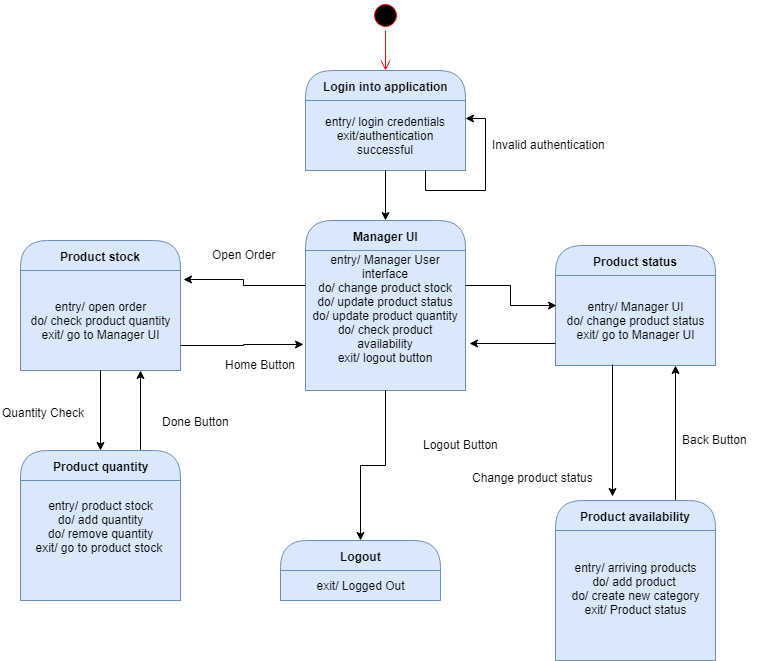

The diagram above was exported from draw.io. Its source (the exported page's mxGraphModel, read from the mxfile embedded in the PNG):
<mxGraphModel dx="840" dy="435" grid="1" gridSize="10" guides="1" tooltips="1" connect="1" arrows="1" fold="1" page="1" pageScale="1" pageWidth="850" pageHeight="1100" math="0" shadow="0">
  <root>
    <mxCell id="0" />
    <mxCell id="1" parent="0" />
    <mxCell id="wI_OhdUp7ykJ3yGqeymC-1" value="" style="ellipse;html=1;shape=startState;fillColor=#000000;strokeColor=#ff0000;" parent="1" vertex="1">
      <mxGeometry x="410" width="30" height="30" as="geometry" />
    </mxCell>
    <mxCell id="wI_OhdUp7ykJ3yGqeymC-2" value="" style="edgeStyle=orthogonalEdgeStyle;html=1;verticalAlign=bottom;endArrow=open;endSize=8;strokeColor=#ff0000;" parent="1" source="wI_OhdUp7ykJ3yGqeymC-1" edge="1">
      <mxGeometry relative="1" as="geometry">
        <mxPoint x="425" y="70" as="targetPoint" />
      </mxGeometry>
    </mxCell>
    <mxCell id="wI_OhdUp7ykJ3yGqeymC-3" value="Login into application" style="swimlane;html=1;fontStyle=1;align=center;verticalAlign=middle;childLayout=stackLayout;horizontal=1;startSize=30;horizontalStack=0;resizeParent=0;resizeLast=1;container=0;collapsible=0;rounded=1;arcSize=30;strokeColor=#6c8ebf;fillColor=#dae8fc;swimlaneFillColor=#ffffc0;" parent="1" vertex="1">
      <mxGeometry x="345" y="70" width="160" height="100" as="geometry" />
    </mxCell>
    <mxCell id="wI_OhdUp7ykJ3yGqeymC-4" value="entry/ login credentials&lt;br&gt;exit/authentication successful&lt;br&gt;" style="text;html=1;strokeColor=#6c8ebf;fillColor=#dae8fc;align=center;verticalAlign=middle;spacingLeft=4;spacingRight=4;whiteSpace=wrap;overflow=hidden;rotatable=0;" parent="wI_OhdUp7ykJ3yGqeymC-3" vertex="1">
      <mxGeometry y="30" width="160" height="70" as="geometry" />
    </mxCell>
    <mxCell id="wI_OhdUp7ykJ3yGqeymC-6" style="edgeStyle=orthogonalEdgeStyle;rounded=0;orthogonalLoop=1;jettySize=auto;html=1;exitX=0.75;exitY=1;exitDx=0;exitDy=0;entryX=1;entryY=0.25;entryDx=0;entryDy=0;" parent="wI_OhdUp7ykJ3yGqeymC-3" source="wI_OhdUp7ykJ3yGqeymC-4" target="wI_OhdUp7ykJ3yGqeymC-4" edge="1">
      <mxGeometry relative="1" as="geometry" />
    </mxCell>
    <mxCell id="wI_OhdUp7ykJ3yGqeymC-7" value="Invalid authentication&lt;br&gt;&lt;br&gt;" style="text;html=1;resizable=0;points=[];autosize=1;align=left;verticalAlign=top;spacingTop=-4;" parent="1" vertex="1">
      <mxGeometry x="530" y="135" width="130" height="30" as="geometry" />
    </mxCell>
    <mxCell id="wI_OhdUp7ykJ3yGqeymC-8" value="Manager UI" style="swimlane;html=1;fontStyle=1;align=center;verticalAlign=middle;childLayout=stackLayout;horizontal=1;startSize=30;horizontalStack=0;resizeParent=0;resizeLast=1;container=0;collapsible=0;rounded=1;arcSize=30;strokeColor=#6c8ebf;fillColor=#dae8fc;swimlaneFillColor=#ffffc0;" parent="1" vertex="1">
      <mxGeometry x="345" y="220" width="160" height="170" as="geometry" />
    </mxCell>
    <mxCell id="wI_OhdUp7ykJ3yGqeymC-9" value="entry/ Manager User interface&lt;br&gt;do/ change product stock&lt;br&gt;do/ update product status&lt;br&gt;do/ update product quantity&lt;br&gt;do/ check product availability&lt;br&gt;exit/ logout button&lt;br&gt;&lt;br&gt;&lt;br&gt;" style="text;html=1;strokeColor=#6c8ebf;fillColor=#dae8fc;align=center;verticalAlign=middle;spacingLeft=4;spacingRight=4;whiteSpace=wrap;overflow=hidden;rotatable=0;" parent="wI_OhdUp7ykJ3yGqeymC-8" vertex="1">
      <mxGeometry y="30" width="160" height="140" as="geometry" />
    </mxCell>
    <mxCell id="wI_OhdUp7ykJ3yGqeymC-11" style="edgeStyle=orthogonalEdgeStyle;rounded=0;orthogonalLoop=1;jettySize=auto;html=1;exitX=0.5;exitY=1;exitDx=0;exitDy=0;entryX=0.5;entryY=0;entryDx=0;entryDy=0;" parent="1" source="wI_OhdUp7ykJ3yGqeymC-4" target="wI_OhdUp7ykJ3yGqeymC-8" edge="1">
      <mxGeometry relative="1" as="geometry" />
    </mxCell>
    <mxCell id="wI_OhdUp7ykJ3yGqeymC-15" value="Product stock" style="swimlane;html=1;fontStyle=1;align=center;verticalAlign=middle;childLayout=stackLayout;horizontal=1;startSize=30;horizontalStack=0;resizeParent=0;resizeLast=1;container=0;collapsible=0;rounded=1;arcSize=30;strokeColor=#6c8ebf;fillColor=#dae8fc;swimlaneFillColor=#ffffc0;" parent="1" vertex="1">
      <mxGeometry x="60" y="240" width="160" height="130" as="geometry" />
    </mxCell>
    <mxCell id="wI_OhdUp7ykJ3yGqeymC-16" value="entry/ open order&lt;br&gt;do/ check product quantity&lt;br&gt;exit/ go to Manager UI&lt;br&gt;" style="text;html=1;strokeColor=#6c8ebf;fillColor=#dae8fc;align=center;verticalAlign=middle;spacingLeft=4;spacingRight=4;whiteSpace=wrap;overflow=hidden;rotatable=0;" parent="wI_OhdUp7ykJ3yGqeymC-15" vertex="1">
      <mxGeometry y="30" width="160" height="100" as="geometry" />
    </mxCell>
    <mxCell id="wI_OhdUp7ykJ3yGqeymC-18" value="Product status" style="swimlane;html=1;fontStyle=1;align=center;verticalAlign=middle;childLayout=stackLayout;horizontal=1;startSize=30;horizontalStack=0;resizeParent=0;resizeLast=1;container=0;collapsible=0;rounded=1;arcSize=30;strokeColor=#6c8ebf;fillColor=#dae8fc;swimlaneFillColor=#ffffc0;" parent="1" vertex="1">
      <mxGeometry x="595" y="245" width="160" height="120" as="geometry" />
    </mxCell>
    <mxCell id="wI_OhdUp7ykJ3yGqeymC-19" value="entry/ Manager UI&lt;br&gt;do/ change product status&lt;br&gt;exit/ go to Manager UI&lt;br&gt;" style="text;html=1;strokeColor=#6c8ebf;fillColor=#dae8fc;align=center;verticalAlign=middle;spacingLeft=4;spacingRight=4;whiteSpace=wrap;overflow=hidden;rotatable=0;" parent="wI_OhdUp7ykJ3yGqeymC-18" vertex="1">
      <mxGeometry y="30" width="160" height="90" as="geometry" />
    </mxCell>
    <mxCell id="wI_OhdUp7ykJ3yGqeymC-32" style="edgeStyle=orthogonalEdgeStyle;rounded=0;orthogonalLoop=1;jettySize=auto;html=1;exitX=0.75;exitY=0;exitDx=0;exitDy=0;entryX=0.75;entryY=1;entryDx=0;entryDy=0;" parent="1" source="wI_OhdUp7ykJ3yGqeymC-21" target="wI_OhdUp7ykJ3yGqeymC-16" edge="1">
      <mxGeometry relative="1" as="geometry" />
    </mxCell>
    <mxCell id="wI_OhdUp7ykJ3yGqeymC-21" value="Product quantity" style="swimlane;html=1;fontStyle=1;align=center;verticalAlign=middle;childLayout=stackLayout;horizontal=1;startSize=30;horizontalStack=0;resizeParent=0;resizeLast=1;container=0;collapsible=0;rounded=1;arcSize=30;strokeColor=#6c8ebf;fillColor=#dae8fc;swimlaneFillColor=#ffffc0;" parent="1" vertex="1">
      <mxGeometry x="60" y="450" width="160" height="150" as="geometry" />
    </mxCell>
    <mxCell id="wI_OhdUp7ykJ3yGqeymC-22" value="entry/ product stock&lt;br&gt;do/ add quantity&lt;br&gt;do/ remove quantity&lt;br&gt;exit/ go to product stock&amp;nbsp;&lt;br&gt;&lt;br&gt;&lt;br&gt;" style="text;html=1;strokeColor=#6c8ebf;fillColor=#dae8fc;align=center;verticalAlign=middle;spacingLeft=4;spacingRight=4;whiteSpace=wrap;overflow=hidden;rotatable=0;" parent="wI_OhdUp7ykJ3yGqeymC-21" vertex="1">
      <mxGeometry y="30" width="160" height="120" as="geometry" />
    </mxCell>
    <mxCell id="wI_OhdUp7ykJ3yGqeymC-44" style="edgeStyle=orthogonalEdgeStyle;rounded=0;orthogonalLoop=1;jettySize=auto;html=1;exitX=0.75;exitY=0;exitDx=0;exitDy=0;entryX=0.75;entryY=1;entryDx=0;entryDy=0;" parent="1" source="wI_OhdUp7ykJ3yGqeymC-24" target="wI_OhdUp7ykJ3yGqeymC-19" edge="1">
      <mxGeometry relative="1" as="geometry" />
    </mxCell>
    <mxCell id="wI_OhdUp7ykJ3yGqeymC-24" value="Product availability" style="swimlane;html=1;fontStyle=1;align=center;verticalAlign=middle;childLayout=stackLayout;horizontal=1;startSize=30;horizontalStack=0;resizeParent=0;resizeLast=1;container=0;collapsible=0;rounded=1;arcSize=30;strokeColor=#6c8ebf;fillColor=#dae8fc;swimlaneFillColor=#ffffc0;" parent="1" vertex="1">
      <mxGeometry x="595" y="500" width="160" height="160" as="geometry" />
    </mxCell>
    <mxCell id="wI_OhdUp7ykJ3yGqeymC-25" value="entry/ arriving products&lt;br&gt;do/ add product&amp;nbsp;&lt;br&gt;do/ create new category&lt;br&gt;exit/ Product status&lt;br&gt;&lt;br&gt;" style="text;html=1;strokeColor=#6c8ebf;fillColor=#dae8fc;align=center;verticalAlign=middle;spacingLeft=4;spacingRight=4;whiteSpace=wrap;overflow=hidden;rotatable=0;" parent="wI_OhdUp7ykJ3yGqeymC-24" vertex="1">
      <mxGeometry y="30" width="160" height="130" as="geometry" />
    </mxCell>
    <mxCell id="wI_OhdUp7ykJ3yGqeymC-29" style="edgeStyle=orthogonalEdgeStyle;rounded=0;orthogonalLoop=1;jettySize=auto;html=1;exitX=0;exitY=0.25;exitDx=0;exitDy=0;entryX=1.019;entryY=0.09;entryDx=0;entryDy=0;entryPerimeter=0;" parent="1" source="wI_OhdUp7ykJ3yGqeymC-9" target="wI_OhdUp7ykJ3yGqeymC-16" edge="1">
      <mxGeometry relative="1" as="geometry" />
    </mxCell>
    <mxCell id="wI_OhdUp7ykJ3yGqeymC-30" style="edgeStyle=orthogonalEdgeStyle;rounded=0;orthogonalLoop=1;jettySize=auto;html=1;exitX=0.5;exitY=1;exitDx=0;exitDy=0;entryX=0.5;entryY=0;entryDx=0;entryDy=0;" parent="1" source="wI_OhdUp7ykJ3yGqeymC-16" target="wI_OhdUp7ykJ3yGqeymC-21" edge="1">
      <mxGeometry relative="1" as="geometry" />
    </mxCell>
    <mxCell id="wI_OhdUp7ykJ3yGqeymC-31" style="edgeStyle=orthogonalEdgeStyle;rounded=0;orthogonalLoop=1;jettySize=auto;html=1;exitX=1;exitY=0.75;exitDx=0;exitDy=0;entryX=-0.012;entryY=0.671;entryDx=0;entryDy=0;entryPerimeter=0;" parent="1" source="wI_OhdUp7ykJ3yGqeymC-16" target="wI_OhdUp7ykJ3yGqeymC-9" edge="1">
      <mxGeometry relative="1" as="geometry" />
    </mxCell>
    <mxCell id="wI_OhdUp7ykJ3yGqeymC-34" style="edgeStyle=orthogonalEdgeStyle;rounded=0;orthogonalLoop=1;jettySize=auto;html=1;exitX=1;exitY=0.25;exitDx=0;exitDy=0;entryX=0.006;entryY=0.333;entryDx=0;entryDy=0;entryPerimeter=0;" parent="1" source="wI_OhdUp7ykJ3yGqeymC-9" target="wI_OhdUp7ykJ3yGqeymC-19" edge="1">
      <mxGeometry relative="1" as="geometry" />
    </mxCell>
    <mxCell id="wI_OhdUp7ykJ3yGqeymC-35" style="edgeStyle=orthogonalEdgeStyle;rounded=0;orthogonalLoop=1;jettySize=auto;html=1;exitX=0.356;exitY=0.989;exitDx=0;exitDy=0;entryX=0.356;entryY=-0.025;entryDx=0;entryDy=0;exitPerimeter=0;entryPerimeter=0;" parent="1" source="wI_OhdUp7ykJ3yGqeymC-19" target="wI_OhdUp7ykJ3yGqeymC-24" edge="1">
      <mxGeometry relative="1" as="geometry" />
    </mxCell>
    <mxCell id="wI_OhdUp7ykJ3yGqeymC-37" style="edgeStyle=orthogonalEdgeStyle;rounded=0;orthogonalLoop=1;jettySize=auto;html=1;exitX=0;exitY=0.75;exitDx=0;exitDy=0;entryX=1.025;entryY=0.664;entryDx=0;entryDy=0;entryPerimeter=0;" parent="1" source="wI_OhdUp7ykJ3yGqeymC-19" target="wI_OhdUp7ykJ3yGqeymC-9" edge="1">
      <mxGeometry relative="1" as="geometry" />
    </mxCell>
    <mxCell id="wI_OhdUp7ykJ3yGqeymC-38" value="Logout" style="swimlane;html=1;fontStyle=1;align=center;verticalAlign=middle;childLayout=stackLayout;horizontal=1;startSize=30;horizontalStack=0;resizeParent=0;resizeLast=1;container=0;collapsible=0;rounded=1;arcSize=30;strokeColor=#6c8ebf;fillColor=#dae8fc;swimlaneFillColor=#ffffc0;" parent="1" vertex="1">
      <mxGeometry x="320" y="540" width="160" height="60" as="geometry" />
    </mxCell>
    <mxCell id="wI_OhdUp7ykJ3yGqeymC-39" value="exit/ Logged Out" style="text;html=1;strokeColor=#6c8ebf;fillColor=#dae8fc;align=center;verticalAlign=middle;spacingLeft=4;spacingRight=4;whiteSpace=wrap;overflow=hidden;rotatable=0;" parent="wI_OhdUp7ykJ3yGqeymC-38" vertex="1">
      <mxGeometry y="30" width="160" height="30" as="geometry" />
    </mxCell>
    <mxCell id="wI_OhdUp7ykJ3yGqeymC-41" style="edgeStyle=orthogonalEdgeStyle;rounded=0;orthogonalLoop=1;jettySize=auto;html=1;exitX=0.5;exitY=1;exitDx=0;exitDy=0;entryX=0.5;entryY=0;entryDx=0;entryDy=0;" parent="1" source="wI_OhdUp7ykJ3yGqeymC-9" target="wI_OhdUp7ykJ3yGqeymC-38" edge="1">
      <mxGeometry relative="1" as="geometry" />
    </mxCell>
    <mxCell id="wI_OhdUp7ykJ3yGqeymC-45" value="Open Order" style="text;html=1;resizable=0;points=[];autosize=1;align=left;verticalAlign=top;spacingTop=-4;" parent="1" vertex="1">
      <mxGeometry x="250" y="245" width="80" height="20" as="geometry" />
    </mxCell>
    <mxCell id="wI_OhdUp7ykJ3yGqeymC-46" value="Home Button" style="text;html=1;resizable=0;points=[];autosize=1;align=left;verticalAlign=top;spacingTop=-4;" parent="1" vertex="1">
      <mxGeometry x="262.5" y="355" width="90" height="20" as="geometry" />
    </mxCell>
    <mxCell id="wI_OhdUp7ykJ3yGqeymC-47" value="Quantity Check" style="text;html=1;resizable=0;points=[];autosize=1;align=left;verticalAlign=top;spacingTop=-4;" parent="1" vertex="1">
      <mxGeometry x="40" y="403" width="100" height="20" as="geometry" />
    </mxCell>
    <mxCell id="wI_OhdUp7ykJ3yGqeymC-48" value="Done Button" style="text;html=1;resizable=0;points=[];autosize=1;align=left;verticalAlign=top;spacingTop=-4;" parent="1" vertex="1">
      <mxGeometry x="200" y="412" width="80" height="20" as="geometry" />
    </mxCell>
    <mxCell id="wI_OhdUp7ykJ3yGqeymC-49" value="Logout Button" style="text;html=1;resizable=0;points=[];autosize=1;align=left;verticalAlign=top;spacingTop=-4;" parent="1" vertex="1">
      <mxGeometry x="461" y="435" width="90" height="20" as="geometry" />
    </mxCell>
    <mxCell id="wI_OhdUp7ykJ3yGqeymC-50" value="Change product status" style="text;html=1;resizable=0;points=[];autosize=1;align=left;verticalAlign=top;spacingTop=-4;" parent="1" vertex="1">
      <mxGeometry x="510" y="467.5" width="140" height="20" as="geometry" />
    </mxCell>
    <mxCell id="wI_OhdUp7ykJ3yGqeymC-51" value="Back Button" style="text;html=1;resizable=0;points=[];autosize=1;align=left;verticalAlign=top;spacingTop=-4;" parent="1" vertex="1">
      <mxGeometry x="720" y="430" width="80" height="20" as="geometry" />
    </mxCell>
  </root>
</mxGraphModel>